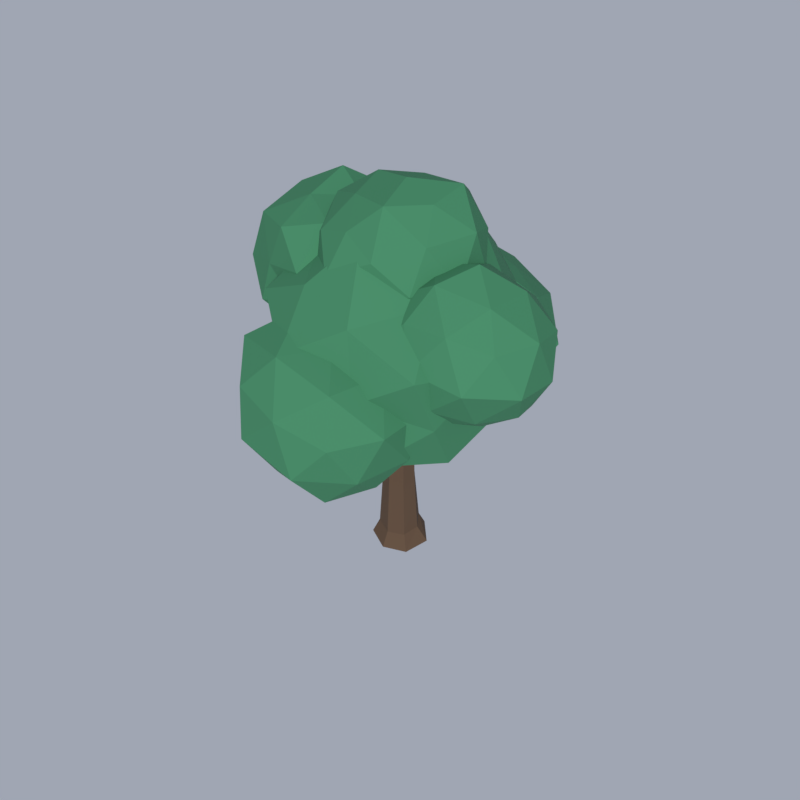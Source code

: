 # Source: TreeRound.blend  (saved by Blender 5.2.45; exported with 4.5.12 LTS)
import bpy
from mathutils import Matrix  # noqa: F401  (used for matrix-valued properties, if any)

bpy.ops.wm.read_factory_settings(use_empty=True)
scene = bpy.context.scene
scene.name = 'Scene'

# ---- collections
col_treeround = bpy.data.collections.new('TreeRound'); scene.collection.children.link(col_treeround)
col_previewrig = bpy.data.collections.new('PreviewRig'); scene.collection.children.link(col_previewrig)

# ---- materials (node trees are filled in below, after node groups)
mat_wood = bpy.data.materials.new('Wood')
mat_wood.diffuse_color = (0.1022, 0.06125, 0.03689, 1.0)
mat_wood.roughness = 0.85
mat_leaf = bpy.data.materials.new('Leaf')
mat_leaf.diffuse_color = (0.04817, 0.2016, 0.0999, 1.0)
mat_leaf.roughness = 0.85

# ---- material node trees
mat_wood.use_nodes = True; mat_wood.node_tree.nodes.clear()
_N = mat_wood.node_tree.nodes; _L = mat_wood.node_tree.links
n0 = _N.new('ShaderNodeBsdfPrincipled'); n0.name = 'Principled BSDF'; n0.location = (-200, 100)
n0.inputs[0].default_value = (0.1022, 0.06125, 0.03689, 1.0)
n0.inputs[2].default_value = 0.85
n0.inputs[10].default_value = 0.005
n0.inputs[13].default_value = 0.2
n0.inputs[27].default_value = (0.1022, 0.06125, 0.03689, 1.0)
n1 = _N.new('ShaderNodeOutputMaterial'); n1.name = 'Material Output'; n1.location = (200, 100)
_L.new(n0.outputs[0], n1.inputs[0])
n1.is_active_output = True
mat_leaf.use_nodes = True; mat_leaf.node_tree.nodes.clear()
_N = mat_leaf.node_tree.nodes; _L = mat_leaf.node_tree.links
n0 = _N.new('ShaderNodeBsdfPrincipled'); n0.name = 'Principled BSDF'; n0.location = (-200, 100)
n0.inputs[0].default_value = (0.04817, 0.2016, 0.0999, 1.0)
n0.inputs[2].default_value = 0.85
n0.inputs[10].default_value = 0.005
n0.inputs[13].default_value = 0.2
n0.inputs[27].default_value = (0.04817, 0.2016, 0.0999, 1.0)
n1 = _N.new('ShaderNodeOutputMaterial'); n1.name = 'Material Output'; n1.location = (200, 100)
_L.new(n0.outputs[0], n1.inputs[0])
n1.is_active_output = True

# ---- world
world_previewworld = bpy.data.worlds.new('PreviewWorld'); scene.world = world_previewworld
world_previewworld.use_nodes = True; world_previewworld.node_tree.nodes.clear()
_N = world_previewworld.node_tree.nodes; _L = world_previewworld.node_tree.links
n0 = _N.new('ShaderNodeBackground'); n0.name = 'Background'; n0.location = (-200, 100)
n0.inputs[0].default_value = (0.35, 0.38, 0.45, 1.0)
n1 = _N.new('ShaderNodeOutputWorld'); n1.name = 'World Output'; n1.location = (200, 100)
_L.new(n0.outputs[0], n1.inputs[0])
n1.is_active_output = True

# ---- cameras
cam_previewcamera = bpy.data.cameras.new('PreviewCamera')

# ---- lights
light_previewsun = bpy.data.lights.new('PreviewSun', 'SUN')
light_previewsun.angle = 0.1396
light_previewsun.energy = 3.0

# ---- meshes
me_treeround = bpy.data.meshes.new('TreeRound')
me_treeround.from_pydata([(0.3292, 0.0, 0.0), (0.2019, 0.2532, 0.0), (-0.07471, 0.3273, 0.0), (-0.2936, 0.1414, 0.0), (-0.2904, -0.1398, 0.0), (-0.07476, -0.3276, 0.0), (0.2226, -0.2792, 0.0), (0.2487, 0.0, 0.2), (0.1544, 0.1936, 0.2), (-0.05162, 0.2262, 0.2), (-0.2172, 0.1046, 0.2), (-0.2104, -0.1013, 0.2), (-0.05131, -0.2248, 0.2), (0.1426, -0.1788, 0.2), (0.1835, 0.0, 1.0), (0.1245, 0.1562, 1.0), (-0.04395, 0.1925, 1.0), (-0.1775, 0.08547, 1.0), (-0.1774, -0.08541, 1.0), (-0.04072, -0.1784, 1.0), (0.1158, -0.1452, 1.0), (0.1523, 0.0, 2.4), (0.09613, 0.1205, 2.4), (-0.0348, 0.1525, 2.4), (-0.1413, 0.06805, 2.4), (-0.1284, -0.06185, 2.4), (-0.0338, -0.1481, 2.4), (0.09545, -0.1197, 2.4), (0.0, 0.09874, 1.484), (-0.07109, 0.04049, 1.558), (-0.04394, -0.07372, 1.551), (0.04394, -0.08605, 1.474), (0.07109, 0.02053, 1.433), (0.4514, 0.1494, 1.991), (0.3968, 0.1077, 2.036), (0.4157, 0.02772, 2.031), (0.482, 0.02002, 1.983), (0.5041, 0.09521, 1.958), (0.7515, 0.1598, 2.496), (0.7178, 0.1355, 2.518), (0.7286, 0.08982, 2.515), (0.7689, 0.08585, 2.491), (0.7831, 0.1291, 2.479), (0.0, 0.08538, 1.778), (-0.06543, 0.04383, 1.706), (-0.04044, -0.05829, 1.695), (0.04044, -0.07986, 1.759), (0.06543, 0.008935, 1.811), (-0.397, -0.092, 2.215), (-0.4451, -0.1214, 2.173), (-0.4308, -0.1903, 2.168), (-0.374, -0.2035, 2.208), (-0.3531, -0.1427, 2.237), (-0.6467, -0.1657, 2.606), (-0.6771, -0.1836, 2.585), (-0.67, -0.2241, 2.584), (-0.6353, -0.2313, 2.605), (-0.6209, -0.1952, 2.619), (-0.3428, 0.1872, 2.209), (1.108, -0.05822, 2.262), (-0.0274, -1.19, 2.442), (-1.218, -0.4936, 3.017), (-0.9933, 0.9332, 3.172), (0.4334, 1.209, 2.757), (1.024, -0.9623, 3.33), (-0.4631, -1.292, 3.776), (-0.952, 0.05001, 4.099), (0.02357, 1.023, 3.945), (1.367, 0.5539, 3.511), (0.3649, -0.1993, 4.358), (-0.2449, -0.574, 2.08), (0.3526, 0.07811, 2.166), (0.5873, -0.6885, 2.266), (0.9048, 0.7161, 2.377), (0.03776, 0.7911, 2.349), (-1.057, -0.2029, 2.374), (-0.8299, -1.047, 2.607), (-0.7265, 0.605, 2.61), (-1.21, 0.2208, 3.078), (-0.3297, 1.277, 2.909), (1.482, 0.2971, 2.816), (0.9862, 0.9985, 3.105), (0.5368, -1.144, 2.868), (1.175, -0.5719, 2.76), (-0.9151, -0.9265, 3.385), (-0.2575, -1.305, 3.1), (-1.179, 0.5738, 3.741), (-1.361, -0.2729, 3.649), (0.2581, 1.308, 3.4), (-0.5385, 1.148, 3.634), (1.262, -0.2302, 3.429), (0.3244, -1.257, 3.586), (-0.83, -0.6569, 4.051), (-0.5369, 0.6295, 4.149), (0.82, 1.035, 3.885), (0.8108, -0.6753, 3.964), (0.9979, 0.1916, 4.077), (-0.03742, -0.784, 4.143), (-0.4302, -0.0953, 4.572), (0.2495, 0.5847, 4.442), (0.3482, 0.3321, 2.045), (1.367, 0.5515, 1.86), (1.03, -0.3381, 2.197), (0.3361, -0.2918, 2.788), (0.05095, 0.641, 2.999), (0.7489, 1.202, 2.439), (1.821, -0.03039, 2.509), (1.135, -0.528, 3.036), (0.5589, 0.06428, 3.584), (0.8602, 1.015, 3.37), (1.63, 0.9559, 2.707), (1.464, 0.2726, 3.352), (0.6813, -0.08881, 2.024), (0.8531, 0.4497, 1.909), (1.239, 0.01179, 1.876), (1.073, 1.005, 2.031), (0.4737, 0.8705, 2.146), (0.226, -0.06525, 2.392), (0.6119, -0.4822, 2.422), (0.1686, 0.4956, 2.519), (0.1438, 0.1262, 2.897), (0.3994, 0.9284, 2.716), (1.564, 0.8114, 2.249), (1.22, 1.153, 2.558), (1.484, -0.285, 2.268), (1.727, 0.2438, 2.084), (0.6679, -0.59, 2.95), (1.117, -0.6288, 2.566), (0.2677, 0.3494, 3.335), (0.3903, -0.166, 3.206), (0.7912, 1.186, 2.926), (0.4428, 0.8559, 3.208), (1.841, 0.4919, 2.588), (1.619, -0.4632, 2.791), (0.8338, -0.3642, 3.427), (0.6908, 0.5583, 3.533), (1.319, 1.153, 3.108), (1.818, 0.0827, 3.007), (1.701, 0.679, 3.122), (1.423, -0.266, 3.349), (1.054, 0.139, 3.655), (1.238, 0.7171, 3.529), (-1.588, -0.5513, 2.412), (-0.8725, -0.07599, 1.887), (-0.744, -1.039, 2.265), (-1.285, -1.173, 3.155), (-1.763, -0.2318, 3.362), (-1.44, 0.3685, 2.599), (-0.1405, -0.3601, 2.399), (-0.2683, -1.082, 3.144), (-0.926, -0.5114, 3.759), (-1.052, 0.4185, 3.418), (-0.486, 0.6397, 2.522), (-0.1787, -0.03635, 3.309), (-1.255, -0.9424, 2.184), (-1.309, -0.3253, 2.021), (-0.7867, -0.6243, 1.91), (-1.209, 0.2217, 2.177), (-1.695, -0.01814, 2.405), (-1.596, -1.007, 2.747), (-1.028, -1.253, 2.672), (-1.866, -0.4224, 2.873), (-1.641, -0.7793, 3.335), (-1.669, 0.1285, 2.97), (-0.6503, 0.3657, 2.075), (-1.029, 0.6499, 2.507), (-0.3346, -0.7659, 2.229), (-0.4373, -0.2172, 2.075), (-0.7643, -1.301, 3.212), (-0.4604, -1.172, 2.66), (-1.433, -0.3954, 3.742), (-1.155, -0.981, 3.643), (-1.361, 0.6139, 3.049), (-1.538, 0.226, 3.551), (-0.199, 0.1537, 2.391), (-0.006868, -0.7977, 2.71), (-0.5719, -0.8547, 3.565), (-1.02, 0.04302, 3.844), (-0.7631, 0.7205, 3.041), (-0.05308, -0.1926, 2.83), (-0.2993, 0.3105, 2.939), (-0.1695, -0.5589, 3.259), (-0.4513, -0.2723, 3.76), (-0.5719, 0.2943, 3.466), (-0.3102, -1.273, 3.359), (0.09738, -0.8249, 2.754), (0.5172, -1.516, 3.149), (0.221, -1.483, 4.004), (-0.3506, -0.8282, 4.085), (-0.4763, -0.4024, 3.305), (0.9626, -0.7665, 2.916), (1.035, -1.23, 3.815), (0.4246, -0.7715, 4.461), (-0.007698, -0.1097, 3.936), (0.2813, -0.06132, 3.059), (0.815, -0.3229, 3.743), (0.075, -1.476, 3.214), (-0.16, -1.085, 2.972), (0.3094, -1.22, 2.844), (-0.3285, -0.5585, 2.839), (-0.5846, -0.8588, 3.267), (-0.1384, -1.569, 3.728), (0.4006, -1.712, 3.599), (-0.4392, -1.093, 3.761), (-0.1395, -1.232, 4.156), (-0.5929, -0.5742, 3.752), (0.1672, -0.3656, 2.719), (-0.1968, -0.08312, 3.086), (0.8385, -1.243, 2.921), (0.5152, -0.7979, 2.768), (0.676, -1.484, 3.993), (0.8663, -1.491, 3.453), (-0.03946, -0.8023, 4.403), (0.3241, -1.188, 4.293), (-0.3427, -0.1355, 3.643), (-0.252, -0.4223, 4.086), (0.69, -0.3118, 2.865), (1.132, -1.036, 3.339), (0.788, -1.025, 4.212), (0.1896, -0.3723, 4.269), (0.09628, 0.131, 3.5), (0.9948, -0.4838, 3.321), (0.6439, -0.02005, 3.37), (1.088, -0.741, 3.834), (0.6958, -0.49, 4.178), (0.434, -0.0893, 3.903), (-0.7002, 0.1158, 3.619), (-0.3983, 0.4866, 2.813), (0.22, 0.04711, 3.425), (-0.09306, 0.1979, 4.356), (-0.9064, 0.7542, 4.273), (-1.121, 0.923, 3.324), (0.3173, 0.8396, 3.112), (0.5473, 0.6874, 3.948), (-0.09599, 1.125, 4.52), (-0.7071, 1.532, 3.869), (-0.4057, 1.398, 2.949), (0.1554, 1.416, 3.678), (-0.2474, -0.005378, 3.508), (-0.5741, 0.2606, 3.187), (-0.07072, 0.2012, 3.05), (-0.8133, 0.6894, 2.994), (-0.9091, 0.5059, 3.475), (-0.4137, 0.123, 3.993), (0.08038, 0.08976, 3.895), (-0.9286, 0.347, 4.009), (-0.5484, 0.4305, 4.419), (-1.033, 0.8382, 3.811), (-0.4279, 0.9583, 2.749), (-0.7664, 1.164, 3.133), (0.3938, 0.3986, 3.165), (0.01371, 0.6612, 2.892), (0.2512, 0.4472, 4.152), (0.5372, 0.2795, 3.705), (-0.5184, 0.9413, 4.421), (-0.09165, 0.6591, 4.452), (-1.053, 1.331, 3.593), (-0.9259, 1.221, 4.16), (0.02144, 1.136, 2.95), (0.6676, 0.7552, 3.461), (0.3094, 0.9099, 4.301), (-0.434, 1.415, 4.266), (-0.5752, 1.499, 3.409), (0.4317, 1.255, 3.289), (-0.06984, 1.545, 3.273), (0.5483, 1.156, 3.863), (0.1183, 1.413, 4.176), (-0.2525, 1.578, 3.787), (-0.2146, -0.6621, 4.213), (0.1083, -0.4046, 3.4), (0.6473, -0.5164, 4.14), (0.2033, -0.2735, 4.85), (-0.5387, -0.001827, 4.601), (-0.6931, -0.06525, 3.748), (0.7001, 0.1072, 3.652), (0.807, 0.1674, 4.559), (-0.003427, 0.4663, 4.837), (-0.5814, 0.6488, 4.16), (-0.1037, 0.3742, 3.448), (0.315, 0.7633, 4.087), (0.2647, -0.7128, 4.18), (-0.06269, -0.5853, 3.777), (0.4373, -0.5394, 3.727), (-0.355, -0.2782, 3.484), (-0.4849, -0.3827, 3.968), (-0.002825, -0.5514, 4.622), (0.524, -0.5161, 4.602), (-0.4564, -0.3591, 4.464), (-0.2574, -0.1977, 4.92), (-0.7874, -0.05314, 4.218), (-0.01669, -0.004924, 3.246), (-0.4506, 0.1797, 3.511), (0.7266, -0.2256, 3.874), (0.4917, -0.1803, 3.399), (0.5991, -0.09223, 4.851), (0.8166, -0.2154, 4.371), (-0.3328, 0.2496, 4.801), (0.1086, 0.09827, 4.945), (-0.746, 0.3255, 3.921), (-0.6558, 0.3375, 4.437), (0.366, 0.3046, 3.358), (0.8717, 0.1512, 4.083), (0.4174, 0.3477, 4.754), (-0.3463, 0.6531, 4.583), (-0.3843, 0.5687, 3.736), (0.6273, 0.5164, 3.792), (0.1065, 0.6938, 3.645), (0.6215, 0.5123, 4.344), (0.168, 0.7151, 4.54), (-0.1634, 0.8081, 4.12)], [], [(0, 1, 8, 7), (1, 2, 9, 8), (2, 3, 10, 9), (3, 4, 11, 10), (4, 5, 12, 11), (5, 6, 13, 12), (6, 0, 7, 13), (7, 8, 15, 14), (8, 9, 16, 15), (9, 10, 17, 16), (10, 11, 18, 17), (11, 12, 19, 18), (12, 13, 20, 19), (13, 7, 14, 20), (14, 15, 22, 21), (15, 16, 23, 22), (16, 17, 24, 23), (17, 18, 25, 24), (18, 19, 26, 25), (19, 20, 27, 26), (20, 14, 21, 27), (6, 5, 4, 3, 2, 1, 0), (21, 22, 23, 24, 25, 26, 27), (28, 29, 34, 33), (29, 30, 35, 34), (30, 31, 36, 35), (31, 32, 37, 36), (32, 28, 33, 37), (33, 34, 39, 38), (34, 35, 40, 39), (35, 36, 41, 40), (36, 37, 42, 41), (37, 33, 38, 42), (32, 31, 30, 29, 28), (38, 39, 40, 41, 42), (43, 44, 49, 48), (44, 45, 50, 49), (45, 46, 51, 50), (46, 47, 52, 51), (47, 43, 48, 52), (48, 49, 54, 53), (49, 50, 55, 54), (50, 51, 56, 55), (51, 52, 57, 56), (52, 48, 53, 57), (47, 46, 45, 44, 43), (53, 54, 55, 56, 57), (58, 71, 70), (59, 71, 73), (58, 70, 75), (58, 75, 77), (58, 77, 74), (59, 73, 80), (60, 72, 82), (61, 76, 84), (62, 78, 86), (63, 79, 88), (59, 80, 83), (60, 82, 85), (61, 84, 87), (62, 86, 89), (63, 88, 81), (64, 90, 95), (65, 91, 97), (66, 92, 98), (67, 93, 99), (68, 94, 96), (96, 99, 69), (96, 94, 99), (94, 67, 99), (99, 98, 69), (99, 93, 98), (93, 66, 98), (98, 97, 69), (98, 92, 97), (92, 65, 97), (97, 95, 69), (97, 91, 95), (91, 64, 95), (95, 96, 69), (95, 90, 96), (90, 68, 96), (81, 94, 68), (81, 88, 94), (88, 67, 94), (89, 93, 67), (89, 86, 93), (86, 66, 93), (87, 92, 66), (87, 84, 92), (84, 65, 92), (85, 91, 65), (85, 82, 91), (82, 64, 91), (83, 90, 64), (83, 80, 90), (80, 68, 90), (88, 89, 67), (88, 79, 89), (79, 62, 89), (86, 87, 66), (86, 78, 87), (78, 61, 87), (84, 85, 65), (84, 76, 85), (76, 60, 85), (82, 83, 64), (82, 72, 83), (72, 59, 83), (80, 81, 68), (80, 73, 81), (73, 63, 81), (74, 79, 63), (74, 77, 79), (77, 62, 79), (77, 78, 62), (77, 75, 78), (75, 61, 78), (75, 76, 61), (75, 70, 76), (70, 60, 76), (73, 74, 63), (73, 71, 74), (71, 58, 74), (70, 72, 60), (70, 71, 72), (71, 59, 72), (100, 113, 112), (101, 113, 115), (100, 112, 117), (100, 117, 119), (100, 119, 116), (101, 115, 122), (102, 114, 124), (103, 118, 126), (104, 120, 128), (105, 121, 130), (101, 122, 125), (102, 124, 127), (103, 126, 129), (104, 128, 131), (105, 130, 123), (106, 132, 137), (107, 133, 139), (108, 134, 140), (109, 135, 141), (110, 136, 138), (138, 141, 111), (138, 136, 141), (136, 109, 141), (141, 140, 111), (141, 135, 140), (135, 108, 140), (140, 139, 111), (140, 134, 139), (134, 107, 139), (139, 137, 111), (139, 133, 137), (133, 106, 137), (137, 138, 111), (137, 132, 138), (132, 110, 138), (123, 136, 110), (123, 130, 136), (130, 109, 136), (131, 135, 109), (131, 128, 135), (128, 108, 135), (129, 134, 108), (129, 126, 134), (126, 107, 134), (127, 133, 107), (127, 124, 133), (124, 106, 133), (125, 132, 106), (125, 122, 132), (122, 110, 132), (130, 131, 109), (130, 121, 131), (121, 104, 131), (128, 129, 108), (128, 120, 129), (120, 103, 129), (126, 127, 107), (126, 118, 127), (118, 102, 127), (124, 125, 106), (124, 114, 125), (114, 101, 125), (122, 123, 110), (122, 115, 123), (115, 105, 123), (116, 121, 105), (116, 119, 121), (119, 104, 121), (119, 120, 104), (119, 117, 120), (117, 103, 120), (117, 118, 103), (117, 112, 118), (112, 102, 118), (115, 116, 105), (115, 113, 116), (113, 100, 116), (112, 114, 102), (112, 113, 114), (113, 101, 114), (142, 155, 154), (143, 155, 157), (142, 154, 159), (142, 159, 161), (142, 161, 158), (143, 157, 164), (144, 156, 166), (145, 160, 168), (146, 162, 170), (147, 163, 172), (143, 164, 167), (144, 166, 169), (145, 168, 171), (146, 170, 173), (147, 172, 165), (148, 174, 179), (149, 175, 181), (150, 176, 182), (151, 177, 183), (152, 178, 180), (180, 183, 153), (180, 178, 183), (178, 151, 183), (183, 182, 153), (183, 177, 182), (177, 150, 182), (182, 181, 153), (182, 176, 181), (176, 149, 181), (181, 179, 153), (181, 175, 179), (175, 148, 179), (179, 180, 153), (179, 174, 180), (174, 152, 180), (165, 178, 152), (165, 172, 178), (172, 151, 178), (173, 177, 151), (173, 170, 177), (170, 150, 177), (171, 176, 150), (171, 168, 176), (168, 149, 176), (169, 175, 149), (169, 166, 175), (166, 148, 175), (167, 174, 148), (167, 164, 174), (164, 152, 174), (172, 173, 151), (172, 163, 173), (163, 146, 173), (170, 171, 150), (170, 162, 171), (162, 145, 171), (168, 169, 149), (168, 160, 169), (160, 144, 169), (166, 167, 148), (166, 156, 167), (156, 143, 167), (164, 165, 152), (164, 157, 165), (157, 147, 165), (158, 163, 147), (158, 161, 163), (161, 146, 163), (161, 162, 146), (161, 159, 162), (159, 145, 162), (159, 160, 145), (159, 154, 160), (154, 144, 160), (157, 158, 147), (157, 155, 158), (155, 142, 158), (154, 156, 144), (154, 155, 156), (155, 143, 156), (184, 197, 196), (185, 197, 199), (184, 196, 201), (184, 201, 203), (184, 203, 200), (185, 199, 206), (186, 198, 208), (187, 202, 210), (188, 204, 212), (189, 205, 214), (185, 206, 209), (186, 208, 211), (187, 210, 213), (188, 212, 215), (189, 214, 207), (190, 216, 221), (191, 217, 223), (192, 218, 224), (193, 219, 225), (194, 220, 222), (222, 225, 195), (222, 220, 225), (220, 193, 225), (225, 224, 195), (225, 219, 224), (219, 192, 224), (224, 223, 195), (224, 218, 223), (218, 191, 223), (223, 221, 195), (223, 217, 221), (217, 190, 221), (221, 222, 195), (221, 216, 222), (216, 194, 222), (207, 220, 194), (207, 214, 220), (214, 193, 220), (215, 219, 193), (215, 212, 219), (212, 192, 219), (213, 218, 192), (213, 210, 218), (210, 191, 218), (211, 217, 191), (211, 208, 217), (208, 190, 217), (209, 216, 190), (209, 206, 216), (206, 194, 216), (214, 215, 193), (214, 205, 215), (205, 188, 215), (212, 213, 192), (212, 204, 213), (204, 187, 213), (210, 211, 191), (210, 202, 211), (202, 186, 211), (208, 209, 190), (208, 198, 209), (198, 185, 209), (206, 207, 194), (206, 199, 207), (199, 189, 207), (200, 205, 189), (200, 203, 205), (203, 188, 205), (203, 204, 188), (203, 201, 204), (201, 187, 204), (201, 202, 187), (201, 196, 202), (196, 186, 202), (199, 200, 189), (199, 197, 200), (197, 184, 200), (196, 198, 186), (196, 197, 198), (197, 185, 198), (226, 239, 238), (227, 239, 241), (226, 238, 243), (226, 243, 245), (226, 245, 242), (227, 241, 248), (228, 240, 250), (229, 244, 252), (230, 246, 254), (231, 247, 256), (227, 248, 251), (228, 250, 253), (229, 252, 255), (230, 254, 257), (231, 256, 249), (232, 258, 263), (233, 259, 265), (234, 260, 266), (235, 261, 267), (236, 262, 264), (264, 267, 237), (264, 262, 267), (262, 235, 267), (267, 266, 237), (267, 261, 266), (261, 234, 266), (266, 265, 237), (266, 260, 265), (260, 233, 265), (265, 263, 237), (265, 259, 263), (259, 232, 263), (263, 264, 237), (263, 258, 264), (258, 236, 264), (249, 262, 236), (249, 256, 262), (256, 235, 262), (257, 261, 235), (257, 254, 261), (254, 234, 261), (255, 260, 234), (255, 252, 260), (252, 233, 260), (253, 259, 233), (253, 250, 259), (250, 232, 259), (251, 258, 232), (251, 248, 258), (248, 236, 258), (256, 257, 235), (256, 247, 257), (247, 230, 257), (254, 255, 234), (254, 246, 255), (246, 229, 255), (252, 253, 233), (252, 244, 253), (244, 228, 253), (250, 251, 232), (250, 240, 251), (240, 227, 251), (248, 249, 236), (248, 241, 249), (241, 231, 249), (242, 247, 231), (242, 245, 247), (245, 230, 247), (245, 246, 230), (245, 243, 246), (243, 229, 246), (243, 244, 229), (243, 238, 244), (238, 228, 244), (241, 242, 231), (241, 239, 242), (239, 226, 242), (238, 240, 228), (238, 239, 240), (239, 227, 240), (268, 281, 280), (269, 281, 283), (268, 280, 285), (268, 285, 287), (268, 287, 284), (269, 283, 290), (270, 282, 292), (271, 286, 294), (272, 288, 296), (273, 289, 298), (269, 290, 293), (270, 292, 295), (271, 294, 297), (272, 296, 299), (273, 298, 291), (274, 300, 305), (275, 301, 307), (276, 302, 308), (277, 303, 309), (278, 304, 306), (306, 309, 279), (306, 304, 309), (304, 277, 309), (309, 308, 279), (309, 303, 308), (303, 276, 308), (308, 307, 279), (308, 302, 307), (302, 275, 307), (307, 305, 279), (307, 301, 305), (301, 274, 305), (305, 306, 279), (305, 300, 306), (300, 278, 306), (291, 304, 278), (291, 298, 304), (298, 277, 304), (299, 303, 277), (299, 296, 303), (296, 276, 303), (297, 302, 276), (297, 294, 302), (294, 275, 302), (295, 301, 275), (295, 292, 301), (292, 274, 301), (293, 300, 274), (293, 290, 300), (290, 278, 300), (298, 299, 277), (298, 289, 299), (289, 272, 299), (296, 297, 276), (296, 288, 297), (288, 271, 297), (294, 295, 275), (294, 286, 295), (286, 270, 295), (292, 293, 274), (292, 282, 293), (282, 269, 293), (290, 291, 278), (290, 283, 291), (283, 273, 291), (284, 289, 273), (284, 287, 289), (287, 272, 289), (287, 288, 272), (287, 285, 288), (285, 271, 288), (285, 286, 271), (285, 280, 286), (280, 270, 286), (283, 284, 273), (283, 281, 284), (281, 268, 284), (280, 282, 270), (280, 281, 282), (281, 269, 282)])
me_treeround.polygons.foreach_set('material_index', [0, 0, 0, 0, 0, 0, 0, 0, 0, 0, 0, 0, 0, 0, 0, 0, 0, 0, 0, 0, 0, 0, 0, 0, 0, 0, 0, 0, 0, 0, 0, 0, 0, 0, 0, 0, 0, 0, 0, 0, 0, 0, 0, 0, 0, 0, 0, 1, 1, 1, 1, 1, 1, 1, 1, 1, 1, 1, 1, 1, 1, 1, 1, 1, 1, 1, 1, 1, 1, 1, 1, 1, 1, 1, 1, 1, 1, 1, 1, 1, 1, 1, 1, 1, 1, 1, 1, 1, 1, 1, 1, 1, 1, 1, 1, 1, 1, 1, 1, 1, 1, 1, 1, 1, 1, 1, 1, 1, 1, 1, 1, 1, 1, 1, 1, 1, 1, 1, 1, 1, 1, 1, 1, 1, 1, 1, 1, 1, 1, 1, 1, 1, 1, 1, 1, 1, 1, 1, 1, 1, 1, 1, 1, 1, 1, 1, 1, 1, 1, 1, 1, 1, 1, 1, 1, 1, 1, 1, 1, 1, 1, 1, 1, 1, 1, 1, 1, 1, 1, 1, 1, 1, 1, 1, 1, 1, 1, 1, 1, 1, 1, 1, 1, 1, 1, 1, 1, 1, 1, 1, 1, 1, 1, 1, 1, 1, 1, 1, 1, 1, 1, 1, 1, 1, 1, 1, 1, 1, 1, 1, 1, 1, 1, 1, 1, 1, 1, 1, 1, 1, 1, 1, 1, 1, 1, 1, 1, 1, 1, 1, 1, 1, 1, 1, 1, 1, 1, 1, 1, 1, 1, 1, 1, 1, 1, 1, 1, 1, 1, 1, 1, 1, 1, 1, 1, 1, 1, 1, 1, 1, 1, 1, 1, 1, 1, 1, 1, 1, 1, 1, 1, 1, 1, 1, 1, 1, 1, 1, 1, 1, 1, 1, 1, 1, 1, 1, 1, 1, 1, 1, 1, 1, 1, 1, 1, 1, 1, 1, 1, 1, 1, 1, 1, 1, 1, 1, 1, 1, 1, 1, 1, 1, 1, 1, 1, 1, 1, 1, 1, 1, 1, 1, 1, 1, 1, 1, 1, 1, 1, 1, 1, 1, 1, 1, 1, 1, 1, 1, 1, 1, 1, 1, 1, 1, 1, 1, 1, 1, 1, 1, 1, 1, 1, 1, 1, 1, 1, 1, 1, 1, 1, 1, 1, 1, 1, 1, 1, 1, 1, 1, 1, 1, 1, 1, 1, 1, 1, 1, 1, 1, 1, 1, 1, 1, 1, 1, 1, 1, 1, 1, 1, 1, 1, 1, 1, 1, 1, 1, 1, 1, 1, 1, 1, 1, 1, 1, 1, 1, 1, 1, 1, 1, 1, 1, 1, 1, 1, 1, 1, 1, 1, 1, 1, 1, 1, 1, 1, 1, 1, 1, 1, 1, 1, 1, 1, 1, 1, 1, 1, 1, 1, 1, 1, 1, 1, 1, 1, 1, 1, 1, 1, 1, 1, 1, 1, 1, 1, 1, 1, 1, 1, 1, 1, 1, 1, 1, 1, 1, 1, 1, 1, 1, 1, 1, 1, 1, 1, 1, 1, 1, 1, 1, 1, 1, 1, 1, 1, 1, 1, 1, 1, 1, 1, 1, 1, 1, 1, 1, 1, 1, 1, 1, 1, 1, 1, 1, 1, 1, 1, 1, 1, 1, 1, 1, 1, 1, 1, 1, 1, 1, 1, 1, 1, 1, 1, 1, 1])
me_treeround.materials.append(mat_wood)
me_treeround.materials.append(mat_leaf)
me_treeround.update()

# ---- objects
ob_treeround = bpy.data.objects.new('TreeRound', me_treeround)
ob_previewcamera = bpy.data.objects.new('PreviewCamera', cam_previewcamera)
ob_previewsun = bpy.data.objects.new('PreviewSun', light_previewsun)

# ---- transforms, parenting, visibility, modifiers, constraints
ob_treeround.location = (0.0, 0.0, 0.0)
ob_previewcamera.location = (-3.547, -7.606, 10.62)
ob_previewcamera.rotation_euler = (0.7854, -3.256e-08, -0.4363)
ob_previewsun.location = (0.0, 0.0, 0.0)
ob_previewsun.rotation_euler = (0.8727, 0.1745, -0.6109)

# ---- collection membership
col_treeround.objects.link(ob_treeround)
col_previewrig.objects.link(ob_previewcamera)
col_previewrig.objects.link(ob_previewsun)

# ---- scene / render settings (as saved in the file)
scene.camera = ob_previewcamera
scene.frame_start = 1; scene.frame_end = 250; scene.frame_set(1)
scene.render.engine = 'BLENDER_EEVEE_NEXT'
scene.render.image_settings.compression = 90
scene.render.resolution_x = 512
scene.render.resolution_y = 512
scene.render.dither_intensity = 0.0
scene.render.filter_size = 0.75
scene.render.bake_bias = 0.0
scene.render.bake_samples = 0
scene.render.compositor_device = 'GPU'
scene.eevee.taa_render_samples = 16
scene.eevee.use_volume_custom_range = False
scene.eevee.fast_gi_thickness_near = 0.1
scene.eevee.fast_gi_thickness_far = 0.0
scene.eevee.ray_tracing_options.screen_trace_thickness = 0.1
scene.view_settings.view_transform = 'Standard'
bpy.context.view_layer.update()
